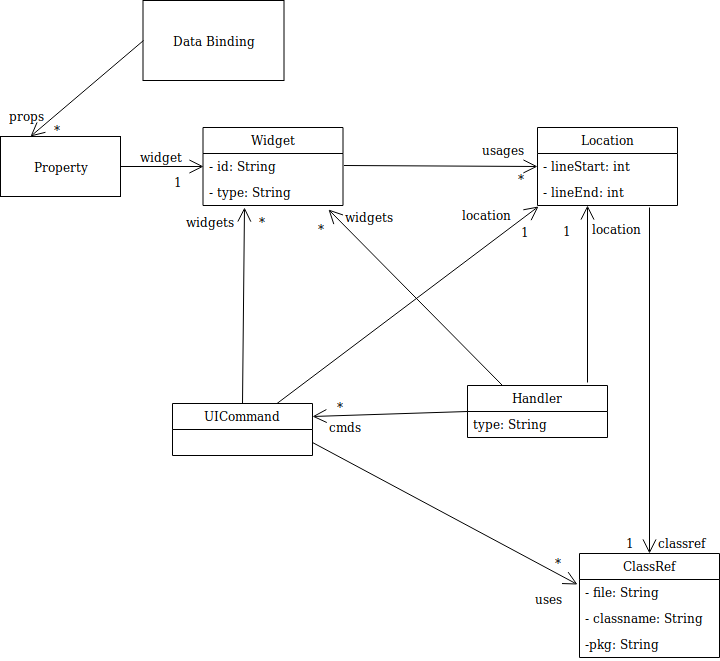

The diagram above was exported from draw.io. Its source (the exported page's mxGraphModel, read from the mxfile embedded in the PNG):
<mxGraphModel dx="1324" dy="866" grid="0" gridSize="10" guides="1" tooltips="1" connect="1" arrows="1" fold="1" page="1" pageScale="1" pageWidth="827" pageHeight="1169" math="0" shadow="0">
  <root>
    <mxCell id="0" />
    <mxCell id="1" parent="0" />
    <mxCell id="OHNIFctNYu_1l2SkRXJS-1" value="Data Binding" style="rounded=0;whiteSpace=wrap;html=1;" vertex="1" parent="1">
      <mxGeometry x="191.5" y="14" width="141" height="80" as="geometry" />
    </mxCell>
    <mxCell id="OHNIFctNYu_1l2SkRXJS-2" value="Property" style="rounded=0;whiteSpace=wrap;html=1;" vertex="1" parent="1">
      <mxGeometry x="49" y="150" width="120" height="60" as="geometry" />
    </mxCell>
    <mxCell id="OHNIFctNYu_1l2SkRXJS-3" value="Widget" style="swimlane;fontStyle=0;childLayout=stackLayout;horizontal=1;startSize=26;fillColor=none;horizontalStack=0;resizeParent=1;resizeParentMax=0;resizeLast=0;collapsible=1;marginBottom=0;" vertex="1" parent="1">
      <mxGeometry x="251.5" y="141" width="140" height="78" as="geometry" />
    </mxCell>
    <mxCell id="OHNIFctNYu_1l2SkRXJS-4" value="- id: String" style="text;strokeColor=none;fillColor=none;align=left;verticalAlign=top;spacingLeft=4;spacingRight=4;overflow=hidden;rotatable=0;points=[[0,0.5],[1,0.5]];portConstraint=eastwest;" vertex="1" parent="OHNIFctNYu_1l2SkRXJS-3">
      <mxGeometry y="26" width="140" height="26" as="geometry" />
    </mxCell>
    <mxCell id="OHNIFctNYu_1l2SkRXJS-5" value="- type: String" style="text;strokeColor=none;fillColor=none;align=left;verticalAlign=top;spacingLeft=4;spacingRight=4;overflow=hidden;rotatable=0;points=[[0,0.5],[1,0.5]];portConstraint=eastwest;" vertex="1" parent="OHNIFctNYu_1l2SkRXJS-3">
      <mxGeometry y="52" width="140" height="26" as="geometry" />
    </mxCell>
    <mxCell id="OHNIFctNYu_1l2SkRXJS-7" value="Location" style="swimlane;fontStyle=0;childLayout=stackLayout;horizontal=1;startSize=26;fillColor=none;horizontalStack=0;resizeParent=1;resizeParentMax=0;resizeLast=0;collapsible=1;marginBottom=0;" vertex="1" parent="1">
      <mxGeometry x="586" y="141" width="140" height="78" as="geometry" />
    </mxCell>
    <mxCell id="OHNIFctNYu_1l2SkRXJS-8" value="- lineStart: int" style="text;strokeColor=none;fillColor=none;align=left;verticalAlign=top;spacingLeft=4;spacingRight=4;overflow=hidden;rotatable=0;points=[[0,0.5],[1,0.5]];portConstraint=eastwest;" vertex="1" parent="OHNIFctNYu_1l2SkRXJS-7">
      <mxGeometry y="26" width="140" height="26" as="geometry" />
    </mxCell>
    <mxCell id="OHNIFctNYu_1l2SkRXJS-9" value="- lineEnd: int" style="text;strokeColor=none;fillColor=none;align=left;verticalAlign=top;spacingLeft=4;spacingRight=4;overflow=hidden;rotatable=0;points=[[0,0.5],[1,0.5]];portConstraint=eastwest;" vertex="1" parent="OHNIFctNYu_1l2SkRXJS-7">
      <mxGeometry y="52" width="140" height="26" as="geometry" />
    </mxCell>
    <mxCell id="OHNIFctNYu_1l2SkRXJS-11" value="UICommand" style="swimlane;fontStyle=0;childLayout=stackLayout;horizontal=1;startSize=26;fillColor=none;horizontalStack=0;resizeParent=1;resizeParentMax=0;resizeLast=0;collapsible=1;marginBottom=0;" vertex="1" parent="1">
      <mxGeometry x="221" y="417" width="140" height="52" as="geometry" />
    </mxCell>
    <mxCell id="OHNIFctNYu_1l2SkRXJS-15" value="Handler" style="swimlane;fontStyle=0;childLayout=stackLayout;horizontal=1;startSize=26;fillColor=none;horizontalStack=0;resizeParent=1;resizeParentMax=0;resizeLast=0;collapsible=1;marginBottom=0;" vertex="1" parent="1">
      <mxGeometry x="516" y="399" width="140" height="52" as="geometry" />
    </mxCell>
    <mxCell id="OHNIFctNYu_1l2SkRXJS-16" value="type: String" style="text;strokeColor=none;fillColor=none;align=left;verticalAlign=top;spacingLeft=4;spacingRight=4;overflow=hidden;rotatable=0;points=[[0,0.5],[1,0.5]];portConstraint=eastwest;" vertex="1" parent="OHNIFctNYu_1l2SkRXJS-15">
      <mxGeometry y="26" width="140" height="26" as="geometry" />
    </mxCell>
    <mxCell id="OHNIFctNYu_1l2SkRXJS-19" value="ClassRef" style="swimlane;fontStyle=0;childLayout=stackLayout;horizontal=1;startSize=26;fillColor=none;horizontalStack=0;resizeParent=1;resizeParentMax=0;resizeLast=0;collapsible=1;marginBottom=0;" vertex="1" parent="1">
      <mxGeometry x="628" y="567" width="140" height="104" as="geometry" />
    </mxCell>
    <mxCell id="OHNIFctNYu_1l2SkRXJS-20" value="- file: String" style="text;strokeColor=none;fillColor=none;align=left;verticalAlign=top;spacingLeft=4;spacingRight=4;overflow=hidden;rotatable=0;points=[[0,0.5],[1,0.5]];portConstraint=eastwest;" vertex="1" parent="OHNIFctNYu_1l2SkRXJS-19">
      <mxGeometry y="26" width="140" height="26" as="geometry" />
    </mxCell>
    <mxCell id="OHNIFctNYu_1l2SkRXJS-21" value="- classname: String" style="text;strokeColor=none;fillColor=none;align=left;verticalAlign=top;spacingLeft=4;spacingRight=4;overflow=hidden;rotatable=0;points=[[0,0.5],[1,0.5]];portConstraint=eastwest;" vertex="1" parent="OHNIFctNYu_1l2SkRXJS-19">
      <mxGeometry y="52" width="140" height="26" as="geometry" />
    </mxCell>
    <mxCell id="OHNIFctNYu_1l2SkRXJS-22" value="-pkg: String&#10;" style="text;strokeColor=none;fillColor=none;align=left;verticalAlign=top;spacingLeft=4;spacingRight=4;overflow=hidden;rotatable=0;points=[[0,0.5],[1,0.5]];portConstraint=eastwest;" vertex="1" parent="OHNIFctNYu_1l2SkRXJS-19">
      <mxGeometry y="78" width="140" height="26" as="geometry" />
    </mxCell>
    <mxCell id="OHNIFctNYu_1l2SkRXJS-26" value="" style="endArrow=open;endFill=1;endSize=12;html=1;exitX=0;exitY=0.5;exitDx=0;exitDy=0;entryX=0.25;entryY=0;entryDx=0;entryDy=0;" edge="1" parent="1" source="OHNIFctNYu_1l2SkRXJS-1" target="OHNIFctNYu_1l2SkRXJS-2">
      <mxGeometry width="160" relative="1" as="geometry">
        <mxPoint x="49" y="576" as="sourcePoint" />
        <mxPoint x="209" y="576" as="targetPoint" />
      </mxGeometry>
    </mxCell>
    <mxCell id="OHNIFctNYu_1l2SkRXJS-27" value="" style="endArrow=open;endFill=1;endSize=12;html=1;entryX=0;entryY=0.5;entryDx=0;entryDy=0;exitX=1;exitY=0.5;exitDx=0;exitDy=0;" edge="1" parent="1" source="OHNIFctNYu_1l2SkRXJS-2" target="OHNIFctNYu_1l2SkRXJS-4">
      <mxGeometry width="160" relative="1" as="geometry">
        <mxPoint x="169" y="180" as="sourcePoint" />
        <mxPoint x="209" y="576" as="targetPoint" />
      </mxGeometry>
    </mxCell>
    <mxCell id="OHNIFctNYu_1l2SkRXJS-28" value="" style="endArrow=open;endFill=1;endSize=12;html=1;entryX=0;entryY=0.5;entryDx=0;entryDy=0;exitX=1;exitY=0.5;exitDx=0;exitDy=0;" edge="1" parent="1" target="OHNIFctNYu_1l2SkRXJS-8">
      <mxGeometry width="160" relative="1" as="geometry">
        <mxPoint x="392.5" y="179" as="sourcePoint" />
        <mxPoint x="475.5" y="179" as="targetPoint" />
      </mxGeometry>
    </mxCell>
    <mxCell id="OHNIFctNYu_1l2SkRXJS-29" value="" style="endArrow=open;endFill=1;endSize=12;html=1;entryX=0.5;entryY=0;entryDx=0;entryDy=0;exitX=0.8;exitY=1.077;exitDx=0;exitDy=0;exitPerimeter=0;" edge="1" parent="1" source="OHNIFctNYu_1l2SkRXJS-9" target="OHNIFctNYu_1l2SkRXJS-19">
      <mxGeometry width="160" relative="1" as="geometry">
        <mxPoint x="402.5" y="189" as="sourcePoint" />
        <mxPoint x="596" y="190" as="targetPoint" />
      </mxGeometry>
    </mxCell>
    <mxCell id="OHNIFctNYu_1l2SkRXJS-30" value="" style="endArrow=open;endFill=1;endSize=12;html=1;entryX=0.296;entryY=1.077;entryDx=0;entryDy=0;exitX=0.5;exitY=0;exitDx=0;exitDy=0;entryPerimeter=0;" edge="1" parent="1" source="OHNIFctNYu_1l2SkRXJS-11" target="OHNIFctNYu_1l2SkRXJS-5">
      <mxGeometry width="160" relative="1" as="geometry">
        <mxPoint x="412.5" y="199" as="sourcePoint" />
        <mxPoint x="606" y="200" as="targetPoint" />
      </mxGeometry>
    </mxCell>
    <mxCell id="OHNIFctNYu_1l2SkRXJS-31" value="" style="endArrow=open;endFill=1;endSize=12;html=1;entryX=-0.014;entryY=0.192;entryDx=0;entryDy=0;exitX=1;exitY=0.75;exitDx=0;exitDy=0;entryPerimeter=0;" edge="1" parent="1" source="OHNIFctNYu_1l2SkRXJS-11" target="OHNIFctNYu_1l2SkRXJS-20">
      <mxGeometry width="160" relative="1" as="geometry">
        <mxPoint x="422.5" y="209" as="sourcePoint" />
        <mxPoint x="616" y="210" as="targetPoint" />
      </mxGeometry>
    </mxCell>
    <mxCell id="OHNIFctNYu_1l2SkRXJS-32" value="" style="endArrow=open;endFill=1;endSize=12;html=1;" edge="1" parent="1" source="OHNIFctNYu_1l2SkRXJS-11">
      <mxGeometry width="160" relative="1" as="geometry">
        <mxPoint x="432.5" y="219" as="sourcePoint" />
        <mxPoint x="587" y="220" as="targetPoint" />
      </mxGeometry>
    </mxCell>
    <mxCell id="OHNIFctNYu_1l2SkRXJS-33" value="" style="endArrow=open;endFill=1;endSize=12;html=1;entryX=0.357;entryY=1;entryDx=0;entryDy=0;exitX=0.857;exitY=-0.058;exitDx=0;exitDy=0;exitPerimeter=0;entryPerimeter=0;" edge="1" parent="1" source="OHNIFctNYu_1l2SkRXJS-15" target="OHNIFctNYu_1l2SkRXJS-9">
      <mxGeometry width="160" relative="1" as="geometry">
        <mxPoint x="442.5" y="229" as="sourcePoint" />
        <mxPoint x="636" y="230" as="targetPoint" />
      </mxGeometry>
    </mxCell>
    <mxCell id="OHNIFctNYu_1l2SkRXJS-34" value="" style="endArrow=open;endFill=1;endSize=12;html=1;entryX=1;entryY=0.25;entryDx=0;entryDy=0;exitX=0;exitY=0.5;exitDx=0;exitDy=0;" edge="1" parent="1" source="OHNIFctNYu_1l2SkRXJS-15" target="OHNIFctNYu_1l2SkRXJS-11">
      <mxGeometry width="160" relative="1" as="geometry">
        <mxPoint x="452.5" y="239" as="sourcePoint" />
        <mxPoint x="646" y="240" as="targetPoint" />
      </mxGeometry>
    </mxCell>
    <mxCell id="OHNIFctNYu_1l2SkRXJS-35" value="" style="endArrow=open;endFill=1;endSize=12;html=1;entryX=0.896;entryY=1.154;entryDx=0;entryDy=0;exitX=0.25;exitY=0;exitDx=0;exitDy=0;entryPerimeter=0;" edge="1" parent="1" source="OHNIFctNYu_1l2SkRXJS-15" target="OHNIFctNYu_1l2SkRXJS-5">
      <mxGeometry width="160" relative="1" as="geometry">
        <mxPoint x="462.5" y="249" as="sourcePoint" />
        <mxPoint x="656" y="250" as="targetPoint" />
      </mxGeometry>
    </mxCell>
    <mxCell id="OHNIFctNYu_1l2SkRXJS-36" value="*" style="text;html=1;resizable=0;points=[];autosize=1;align=left;verticalAlign=top;spacingTop=-4;" vertex="1" parent="1">
      <mxGeometry x="101" y="134" width="16" height="14" as="geometry" />
    </mxCell>
    <mxCell id="OHNIFctNYu_1l2SkRXJS-37" value="props" style="text;html=1;resizable=0;points=[];autosize=1;align=left;verticalAlign=top;spacingTop=-4;" vertex="1" parent="1">
      <mxGeometry x="56" y="120" width="45" height="14" as="geometry" />
    </mxCell>
    <mxCell id="OHNIFctNYu_1l2SkRXJS-38" value="1" style="text;html=1;resizable=0;points=[];autosize=1;align=left;verticalAlign=top;spacingTop=-4;" vertex="1" parent="1">
      <mxGeometry x="221" y="186" width="18" height="14" as="geometry" />
    </mxCell>
    <mxCell id="OHNIFctNYu_1l2SkRXJS-39" value="widget" style="text;html=1;resizable=0;points=[];autosize=1;align=left;verticalAlign=top;spacingTop=-4;" vertex="1" parent="1">
      <mxGeometry x="187" y="161" width="52" height="14" as="geometry" />
    </mxCell>
    <mxCell id="OHNIFctNYu_1l2SkRXJS-40" value="&lt;div&gt;usages&lt;/div&gt;&lt;div&gt;&lt;br&gt;&lt;/div&gt;&lt;div&gt;&amp;nbsp;&amp;nbsp;&amp;nbsp;&amp;nbsp;&amp;nbsp;&amp;nbsp;&amp;nbsp;&amp;nbsp; *&lt;br&gt;&lt;/div&gt;" style="text;html=1;resizable=0;points=[];autosize=1;align=left;verticalAlign=top;spacingTop=-4;" vertex="1" parent="1">
      <mxGeometry x="529" y="154" width="52" height="42" as="geometry" />
    </mxCell>
    <mxCell id="OHNIFctNYu_1l2SkRXJS-41" value="1" style="text;html=1;resizable=0;points=[];autosize=1;align=left;verticalAlign=top;spacingTop=-4;" vertex="1" parent="1">
      <mxGeometry x="610" y="235" width="18" height="14" as="geometry" />
    </mxCell>
    <mxCell id="OHNIFctNYu_1l2SkRXJS-42" value="1" style="text;html=1;resizable=0;points=[];autosize=1;align=left;verticalAlign=top;spacingTop=-4;" vertex="1" parent="1">
      <mxGeometry x="568" y="236" width="18" height="14" as="geometry" />
    </mxCell>
    <mxCell id="OHNIFctNYu_1l2SkRXJS-45" value="location" style="text;html=1;resizable=0;points=[];autosize=1;align=left;verticalAlign=top;spacingTop=-4;" vertex="1" parent="1">
      <mxGeometry x="509" y="219" width="59" height="14" as="geometry" />
    </mxCell>
    <mxCell id="OHNIFctNYu_1l2SkRXJS-46" value="1" style="text;html=1;resizable=0;points=[];autosize=1;align=left;verticalAlign=top;spacingTop=-4;" vertex="1" parent="1">
      <mxGeometry x="673" y="547" width="18" height="14" as="geometry" />
    </mxCell>
    <mxCell id="OHNIFctNYu_1l2SkRXJS-50" value="classref" style="text;html=1;resizable=0;points=[];autosize=1;align=left;verticalAlign=top;spacingTop=-4;" vertex="1" parent="1">
      <mxGeometry x="704.5" y="547" width="57" height="14" as="geometry" />
    </mxCell>
    <mxCell id="OHNIFctNYu_1l2SkRXJS-51" value="location" style="text;html=1;resizable=0;points=[];autosize=1;align=left;verticalAlign=top;spacingTop=-4;" vertex="1" parent="1">
      <mxGeometry x="639" y="233" width="59" height="14" as="geometry" />
    </mxCell>
    <mxCell id="OHNIFctNYu_1l2SkRXJS-52" value="*" style="text;html=1;resizable=0;points=[];autosize=1;align=left;verticalAlign=top;spacingTop=-4;" vertex="1" parent="1">
      <mxGeometry x="602" y="567" width="16" height="14" as="geometry" />
    </mxCell>
    <mxCell id="OHNIFctNYu_1l2SkRXJS-53" value="uses" style="text;html=1;resizable=0;points=[];autosize=1;align=left;verticalAlign=top;spacingTop=-4;" vertex="1" parent="1">
      <mxGeometry x="582" y="603" width="37" height="14" as="geometry" />
    </mxCell>
    <mxCell id="OHNIFctNYu_1l2SkRXJS-54" value="*" style="text;html=1;resizable=0;points=[];autosize=1;align=left;verticalAlign=top;spacingTop=-4;" vertex="1" parent="1">
      <mxGeometry x="305.5" y="226" width="16" height="14" as="geometry" />
    </mxCell>
    <mxCell id="OHNIFctNYu_1l2SkRXJS-55" value="widgets" style="text;html=1;resizable=0;points=[];autosize=1;align=left;verticalAlign=top;spacingTop=-4;" vertex="1" parent="1">
      <mxGeometry x="233" y="226" width="58" height="14" as="geometry" />
    </mxCell>
    <mxCell id="OHNIFctNYu_1l2SkRXJS-56" value="*" style="text;html=1;resizable=0;points=[];autosize=1;align=left;verticalAlign=top;spacingTop=-4;" vertex="1" parent="1">
      <mxGeometry x="383.5" y="411" width="16" height="14" as="geometry" />
    </mxCell>
    <mxCell id="OHNIFctNYu_1l2SkRXJS-57" value="cmds" style="text;html=1;resizable=0;points=[];autosize=1;align=left;verticalAlign=top;spacingTop=-4;" vertex="1" parent="1">
      <mxGeometry x="375.5" y="431" width="42" height="14" as="geometry" />
    </mxCell>
    <mxCell id="OHNIFctNYu_1l2SkRXJS-58" value="&lt;div&gt;widgets&lt;/div&gt;&lt;div&gt;&lt;br&gt;&lt;/div&gt;" style="text;html=1;resizable=0;points=[];autosize=1;align=left;verticalAlign=top;spacingTop=-4;" vertex="1" parent="1">
      <mxGeometry x="391.5" y="221" width="58" height="28" as="geometry" />
    </mxCell>
    <mxCell id="OHNIFctNYu_1l2SkRXJS-59" value="*" style="text;html=1;resizable=0;points=[];autosize=1;align=left;verticalAlign=top;spacingTop=-4;" vertex="1" parent="1">
      <mxGeometry x="365" y="233" width="16" height="14" as="geometry" />
    </mxCell>
  </root>
</mxGraphModel>